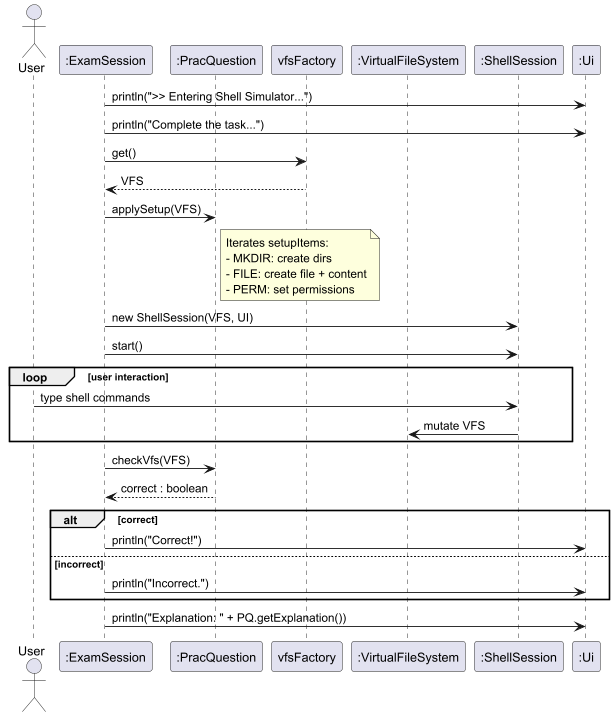

The diagram above was rendered by PlantUML. Its source (embedded in the PNG):
@startuml
actor User
participant ":ExamSession" as ES
participant ":PracQuestion" as PQ
participant "vfsFactory" as VF
participant ":VirtualFileSystem" as VFS
participant ":ShellSession" as SS
participant ":Ui" as UI

ES -> UI : println(">> Entering Shell Simulator...")
ES -> UI : println("Complete the task...")

ES -> VF : get()
VF --> ES : VFS

ES -> PQ : applySetup(VFS)
note right of PQ
Iterates setupItems:
- MKDIR: create dirs
- FILE: create file + content
- PERM: set permissions
end note

ES -> SS : new ShellSession(VFS, UI)
ES -> SS : start()
loop user interaction
    User -> SS : type shell commands
    SS -> VFS : mutate VFS
end

ES -> PQ : checkVfs(VFS)
PQ --> ES : correct : boolean

alt correct
    ES -> UI : println("Correct!")
else incorrect
    ES -> UI : println("Incorrect.")
end
ES -> UI : println("Explanation: " + PQ.getExplanation())
@enduml